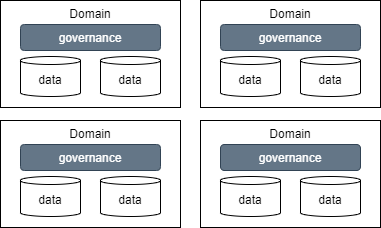

The diagram above was exported from draw.io. Its source (the exported page's mxGraphModel, read from the mxfile embedded in the PNG):
<mxGraphModel dx="1434" dy="956" grid="1" gridSize="10" guides="1" tooltips="1" connect="1" arrows="1" fold="1" page="1" pageScale="1" pageWidth="8000" pageHeight="5000" math="0" shadow="0">
  <root>
    <mxCell id="0" />
    <mxCell id="1" parent="0" />
    <mxCell id="sHcT_-NbbQV93kK5XCqF-36" value="" style="group" parent="1" vertex="1" connectable="0">
      <mxGeometry x="240" y="680" width="380" height="227" as="geometry" />
    </mxCell>
    <mxCell id="sHcT_-NbbQV93kK5XCqF-20" value="" style="group" parent="sHcT_-NbbQV93kK5XCqF-36" vertex="1" connectable="0">
      <mxGeometry width="180" height="107" as="geometry" />
    </mxCell>
    <mxCell id="sHcT_-NbbQV93kK5XCqF-11" value="Domain" style="rounded=0;whiteSpace=wrap;html=1;verticalAlign=top;" parent="sHcT_-NbbQV93kK5XCqF-20" vertex="1">
      <mxGeometry width="180" height="107" as="geometry" />
    </mxCell>
    <mxCell id="sHcT_-NbbQV93kK5XCqF-17" value="&lt;span style=&quot;color: rgb(255, 255, 255); font-size: 12px;&quot;&gt;governance&lt;/span&gt;" style="rounded=1;whiteSpace=wrap;html=1;verticalAlign=middle;fontSize=14;fillColor=#647687;fontColor=#ffffff;strokeColor=#314354;align=center;" parent="sHcT_-NbbQV93kK5XCqF-20" vertex="1">
      <mxGeometry x="20" y="24" width="140" height="26" as="geometry" />
    </mxCell>
    <mxCell id="sHcT_-NbbQV93kK5XCqF-18" value="data" style="shape=cylinder3;whiteSpace=wrap;html=1;boundedLbl=1;backgroundOutline=1;size=4;" parent="sHcT_-NbbQV93kK5XCqF-20" vertex="1">
      <mxGeometry x="20" y="56" width="60" height="40" as="geometry" />
    </mxCell>
    <mxCell id="sHcT_-NbbQV93kK5XCqF-19" value="data" style="shape=cylinder3;whiteSpace=wrap;html=1;boundedLbl=1;backgroundOutline=1;size=4;" parent="sHcT_-NbbQV93kK5XCqF-20" vertex="1">
      <mxGeometry x="100" y="56" width="60" height="40" as="geometry" />
    </mxCell>
    <mxCell id="sHcT_-NbbQV93kK5XCqF-21" value="" style="group" parent="sHcT_-NbbQV93kK5XCqF-36" vertex="1" connectable="0">
      <mxGeometry y="120" width="180" height="107" as="geometry" />
    </mxCell>
    <mxCell id="sHcT_-NbbQV93kK5XCqF-22" value="Domain" style="rounded=0;whiteSpace=wrap;html=1;verticalAlign=top;" parent="sHcT_-NbbQV93kK5XCqF-21" vertex="1">
      <mxGeometry width="180" height="107" as="geometry" />
    </mxCell>
    <mxCell id="sHcT_-NbbQV93kK5XCqF-23" value="&lt;span style=&quot;color: rgb(255, 255, 255); font-size: 12px;&quot;&gt;governance&lt;/span&gt;" style="rounded=1;whiteSpace=wrap;html=1;verticalAlign=middle;fontSize=14;fillColor=#647687;fontColor=#ffffff;strokeColor=#314354;align=center;" parent="sHcT_-NbbQV93kK5XCqF-21" vertex="1">
      <mxGeometry x="20" y="24" width="140" height="26" as="geometry" />
    </mxCell>
    <mxCell id="sHcT_-NbbQV93kK5XCqF-24" value="data" style="shape=cylinder3;whiteSpace=wrap;html=1;boundedLbl=1;backgroundOutline=1;size=4;" parent="sHcT_-NbbQV93kK5XCqF-21" vertex="1">
      <mxGeometry x="20" y="56" width="60" height="40" as="geometry" />
    </mxCell>
    <mxCell id="sHcT_-NbbQV93kK5XCqF-25" value="data" style="shape=cylinder3;whiteSpace=wrap;html=1;boundedLbl=1;backgroundOutline=1;size=4;" parent="sHcT_-NbbQV93kK5XCqF-21" vertex="1">
      <mxGeometry x="100" y="56" width="60" height="40" as="geometry" />
    </mxCell>
    <mxCell id="sHcT_-NbbQV93kK5XCqF-26" value="" style="group" parent="sHcT_-NbbQV93kK5XCqF-36" vertex="1" connectable="0">
      <mxGeometry x="200" width="180" height="107" as="geometry" />
    </mxCell>
    <mxCell id="sHcT_-NbbQV93kK5XCqF-27" value="Domain" style="rounded=0;whiteSpace=wrap;html=1;verticalAlign=top;" parent="sHcT_-NbbQV93kK5XCqF-26" vertex="1">
      <mxGeometry width="180" height="107" as="geometry" />
    </mxCell>
    <mxCell id="sHcT_-NbbQV93kK5XCqF-28" value="&lt;span style=&quot;color: rgb(255, 255, 255); font-size: 12px;&quot;&gt;governance&lt;/span&gt;" style="rounded=1;whiteSpace=wrap;html=1;verticalAlign=middle;fontSize=14;fillColor=#647687;fontColor=#ffffff;strokeColor=#314354;align=center;" parent="sHcT_-NbbQV93kK5XCqF-26" vertex="1">
      <mxGeometry x="20" y="24" width="140" height="26" as="geometry" />
    </mxCell>
    <mxCell id="sHcT_-NbbQV93kK5XCqF-29" value="data" style="shape=cylinder3;whiteSpace=wrap;html=1;boundedLbl=1;backgroundOutline=1;size=4;" parent="sHcT_-NbbQV93kK5XCqF-26" vertex="1">
      <mxGeometry x="20" y="56" width="60" height="40" as="geometry" />
    </mxCell>
    <mxCell id="sHcT_-NbbQV93kK5XCqF-30" value="data" style="shape=cylinder3;whiteSpace=wrap;html=1;boundedLbl=1;backgroundOutline=1;size=4;" parent="sHcT_-NbbQV93kK5XCqF-26" vertex="1">
      <mxGeometry x="100" y="56" width="60" height="40" as="geometry" />
    </mxCell>
    <mxCell id="sHcT_-NbbQV93kK5XCqF-31" value="" style="group" parent="sHcT_-NbbQV93kK5XCqF-36" vertex="1" connectable="0">
      <mxGeometry x="200" y="120" width="180" height="107" as="geometry" />
    </mxCell>
    <mxCell id="sHcT_-NbbQV93kK5XCqF-32" value="Domain" style="rounded=0;whiteSpace=wrap;html=1;verticalAlign=top;" parent="sHcT_-NbbQV93kK5XCqF-31" vertex="1">
      <mxGeometry width="180" height="107" as="geometry" />
    </mxCell>
    <mxCell id="sHcT_-NbbQV93kK5XCqF-33" value="&lt;span style=&quot;color: rgb(255, 255, 255); font-size: 12px;&quot;&gt;governance&lt;/span&gt;" style="rounded=1;whiteSpace=wrap;html=1;verticalAlign=middle;fontSize=14;fillColor=#647687;fontColor=#ffffff;strokeColor=#314354;align=center;" parent="sHcT_-NbbQV93kK5XCqF-31" vertex="1">
      <mxGeometry x="20" y="24" width="140" height="26" as="geometry" />
    </mxCell>
    <mxCell id="sHcT_-NbbQV93kK5XCqF-34" value="data" style="shape=cylinder3;whiteSpace=wrap;html=1;boundedLbl=1;backgroundOutline=1;size=4;" parent="sHcT_-NbbQV93kK5XCqF-31" vertex="1">
      <mxGeometry x="20" y="56" width="60" height="40" as="geometry" />
    </mxCell>
    <mxCell id="sHcT_-NbbQV93kK5XCqF-35" value="data" style="shape=cylinder3;whiteSpace=wrap;html=1;boundedLbl=1;backgroundOutline=1;size=4;" parent="sHcT_-NbbQV93kK5XCqF-31" vertex="1">
      <mxGeometry x="100" y="56" width="60" height="40" as="geometry" />
    </mxCell>
  </root>
</mxGraphModel>